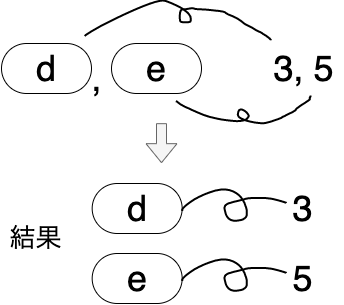

The diagram above was exported from draw.io. Its source (the exported page's mxGraphModel, read from the mxfile embedded in the PNG):
<mxGraphModel dx="670" dy="575" grid="1" gridSize="10" guides="1" tooltips="1" connect="1" arrows="1" fold="1" page="1" pageScale="1" pageWidth="827" pageHeight="1169" math="0" shadow="0">
  <root>
    <mxCell id="0" />
    <mxCell id="1" parent="0" />
    <mxCell id="2" value="&lt;font style=&quot;font-size: 36px&quot;&gt;d&lt;/font&gt;" style="rounded=1;whiteSpace=wrap;html=1;arcSize=50;" parent="1" vertex="1">
      <mxGeometry x="50" y="70" width="90" height="50" as="geometry" />
    </mxCell>
    <mxCell id="3" value="&lt;font style=&quot;font-size: 36px&quot;&gt;3, 5&lt;/font&gt;" style="text;html=1;align=center;verticalAlign=middle;resizable=0;points=[];autosize=1;" parent="1" vertex="1">
      <mxGeometry x="312.09000000000003" y="80" width="80" height="30" as="geometry" />
    </mxCell>
    <mxCell id="7" value="&lt;font style=&quot;font-size: 36px&quot;&gt;e&lt;/font&gt;" style="rounded=1;whiteSpace=wrap;html=1;arcSize=50;" vertex="1" parent="1">
      <mxGeometry x="160" y="70" width="90" height="50" as="geometry" />
    </mxCell>
    <mxCell id="8" value="&lt;font style=&quot;font-size: 36px&quot;&gt;,&lt;/font&gt;" style="text;html=1;align=center;verticalAlign=middle;resizable=0;points=[];autosize=1;" vertex="1" parent="1">
      <mxGeometry x="130.00000000000003" y="90" width="30" height="30" as="geometry" />
    </mxCell>
    <mxCell id="12" value="" style="shape=stencil(lZrbchs3EES/hq8o3Ad4dpz/cJWVSJVEcsnK7e/TDIMN0Vj2km80jaMF5tqD5Sl9+v785dvTKfrvH+9vvzz9+fL14/mUfjjF+PL6/PT+8oFPp/T5lD799Pb+9PP72++vXy///vblvPL86be3P85/4a8L5533Zyj6vy9ftO56+PebHy/rf315ndanOq83l9rt9cmVMq03c9Zvr2+upWl9xV8Q60NwNm+oVGdiQ6G6PJ84F2f5NhCDSzYBKTvzAsATwgTACt2EjYLzs5FCHmbYB7LrZFXXhJGSuT6fObksNpS9C31a78cD99cHVz2t98JCObpqtD5FsT45IwO5Inycs6udzhvU/stw6BZEwyP766vrjexflD3bON62fz9iZB/ozuY0CEiDehsoCNI8A8hLcYQS2USwaRBpUBLbKCIKhdNKXgCYQURpKa7MeYPEaOrQlfMmwW9qS8hMApoLwnHnWjJbCalR1Rmqa/MTEOtdpAKAPocGgjGI0DgDtKV6tCUGmovarAx0V0Q5Ws9QvKwvq5UQv1k7jvyA+E0HjqMtJVmSAJTOQNJ+oFgCULWV4gJ0lXGFqwxSSjoOZSwwoOoSgLQ8QQJ5NLL7gfIoEPxDwFYY7wd8fwhAqYwPAnEBpONQ58gPB6GBhhsYkNG69AdsUrU4AJGeAFGgzxDmJxyVGaie+dAHQmwHiFIbrkDqLqsUXQEkrRAa66ETlIYqZItZkx/a6U7HoYua9nSezwA9WvQTKJaOGjui9SF9ew61xkBSno5Du2xA1IeOPGYAyOrQ0bXIgFeeTkNZXOkl02UmpgeBvCiyA4BGnyMgO//YljKPPseALUBWZWYTO/fK0OIy5YMfrrzZRQMDMh8qN8W4jUN3ipPQXVNWMh6vAEh1b0N/XQFRWQnzoH8IgA5eniC31IbCu/fQjWe+I7M2PsOR47rzyxNkaPRlUD8Ivs59+iC8q1/qkk6gGlg6HAFxdOU7C1lNY+K5s1TWzEL3oBjX4iptKY3Csw/UIXaugCqCrzbuomhZUcRS7UtD0T3OtlDbgDJcuQ8EHl4BqHywuAC6T1vi+SHaSNpbAI1lAEyY1eBpclyTsQSgGQMqNKy4SGbtUgkAoDIDQGkNAHQVdSCwbBOdV7cOUZm1cLQeXFNYXTRfHK3+FkASDqoyKytVVmQpy1tZMy4zCaOgOrSx1jhQxtb4ojihiakzNB4tU9NW6jxaQt2bSNHmRwvc5ocgrx0BkHQ4uMxpKAKzWXOWQ1OLY1q4cwZqka8psukzoPTOfsBYpu5OAZDWOBj8WuJ8OLjMaXkZLfVlDoD80LQLoD50c9KWC3XIxqieUJYRv8orZgCU09Bo6goYAE0oZUupfaAuW+rj4uIWQFfAkCtNhYbxSHNWH+rQxuMA1Ic8dBt+3YA8ZOMtgO7I6nbNtg/0Ef0bYKMR7wLdc4pCTHhRlwBQikJMqKv4HjhFISaUOAFAKYpWr6Q0AEpRy1K39si3Duh66u6+L2900JOU5uuoS4EB1dgBpOVNomrsAKgIoMUoCdczXwyixQSRDwBoYkfHUIoMQKe3p0GbtSyvW2FodYbCGXeutmpLmHbpBXCRbRcAP8HG3LUPGM/TSNoqehwAejuAlIoqHxorYwR8U6HReELpW5vcBzqnKFwpz9D5LTM8o6QDANKtMINquwCoP/QmlUDwy7t+/A3Vd3eIq6/+Q/Dh/98WXH6WcP1//DsEfHX5DUP6/A8=);fillColor=none;strokeWidth=2;" vertex="1" parent="1">
      <mxGeometry x="133.33331298828125" y="27.044235229492188" width="186" height="39.625" as="geometry" />
    </mxCell>
    <mxCell id="16" value="" style="shape=stencil(tVlJcttADHyNrqhZMNvZcf7hKiuxKonlkp3t9wGjGkYAyR76kJsWtGawNRrUId69Pj28HA/Bvb5dzl+OP0+Pb0+H+OEQwun56Xg5vcmrQ7w/xLtP58vx8+X8/fnx+v7lYbKcXn07/5h+4dcV58i5CRTc7+sHvlAsfz/5eLX/enpW9oW1faUctu0jhaLsg9jztn2mpu8TK9W4bd/IN2XPkXLetveBUlSA5OGFfKaoPc4Ss7YNkBBlrwGNnAcAploVoGRywIfJ6awA1VNASYjkkgYk4gQAmYpOW60UwJVi61nqgObIg7ByoKoT3TwlcCVOFHVYWyAGeeDSb3wDcCBKXKlFeyVXtwHJUdCA2iiD5pFSiyYPhQrwIQXyujQkcQ34IADTnzVSQleSBtV5GNRSmn9vrtZK7CCgaacH5Z2YvA5riVRAA60AJNDohEhVXylXSqBaBcA6DzlRAbQkAG9IIFBDPoRe/TMvNUisUkuGKVOmik7wljWmzKDicxTDe6iSGyUdJfmkgOKTr51OHGO2l6+5WADKtJBA8+86ofRC2OtDIa+vJHEroB9Y0qRH1tTlIHECKCbTOHECSCZx8xDbAkQzFGXEIDLOFMxQlHJEUcr992YA9+raApiRlTPk1pUT8Nhd+jBgDQHwgpcCDqtRAoUp47CaoTigSgE0Ix1KF3Q7h+KAvQVQjNMN0szUkGZkhU48WyQQzQRicoiMF7xUcz9zi/myAbQ+9XYOxYE4SamnaQbETs/rgNzH+AxIkGZStYqsFVhLolJZ90OTGQdYQzq46n5orWvldUDsCm/eBZyD1Sc9b0bQDoSZckNEsoN0iJiJ5cZx1HW5dK7bm4u2yAXOtjCRGYxSTwxyUYKlmjavIesAtovTQIqWRNUsHdzJZx1Q7OI0IAJhIrMrVhHY6IRql44BmQl1GVU2oEsBRB2lASELoBh+TbDrxEVezAgPnBZ5buac5D4CH6ao67BO5YhOEPbTTg9GrxQC6ybNs8BeB6TFijwX/DpAJJBRNBVuKXVuyBmQYGnIfhsXIiuhExaEPFDHAjB70EAoypBy75KiAvALACyNZhfYgZwWgBm9og8YRUmWGPN8JsFNa3psoBuIY2eqLUAzJzioBqanALr4YoabllBv0E7H0GlhHcBWf4fae3AdkKzICtxpYR0g8kFnOjgcpWLZ22coUEQsmKXDM3wY0hYPpXyggHwQFjLywfcBsAVIVm/0vWUnoOG8LewrfEq2tJflEXts7DN8NrO0F97E/mbTzr37tuwNq87Mv2VfdeeE/jxry94s3x5W9Y1Q6wDX9/39ADTP/z9g6fPQvlr7hvhxkTPfnx7vrIlAFZHdouZiVzQ77RmO/rUe8Dg+A3t58e/Pjev/Irff2T9C5KPrnyjx/g8=);fillColor=none;strokeWidth=2;" vertex="1" parent="1">
      <mxGeometry x="224.33331298828125" y="123.04423522949219" width="134.625" height="26.625" as="geometry" />
    </mxCell>
    <mxCell id="17" value="&lt;font style=&quot;font-size: 26px&quot;&gt;結果&lt;/font&gt;" style="text;html=1;align=center;verticalAlign=middle;resizable=0;points=[];autosize=1;" vertex="1" parent="1">
      <mxGeometry x="49.34000000000003" y="255" width="70" height="20" as="geometry" />
    </mxCell>
    <mxCell id="18" value="&lt;font style=&quot;font-size: 36px&quot;&gt;d&lt;/font&gt;" style="rounded=1;whiteSpace=wrap;html=1;arcSize=50;" vertex="1" parent="1">
      <mxGeometry x="140.67000000000002" y="210" width="90" height="50" as="geometry" />
    </mxCell>
    <mxCell id="19" value="&lt;font style=&quot;font-size: 36px&quot;&gt;3&lt;/font&gt;" style="text;html=1;align=center;verticalAlign=middle;resizable=0;points=[];autosize=1;" vertex="1" parent="1">
      <mxGeometry x="330.66999999999996" y="220" width="40" height="30" as="geometry" />
    </mxCell>
    <mxCell id="20" value="" style="shape=stencil(lVjLbhsxDPyavRKSSL3OafofAeLWRls7cNzX35eLRdySQkbd28bhSCI5JEda+OH1+PRyWFJ4vV0vXw4/T8+348IflpRO5+Pherrp18KPCz98ulwPn6+X7+fn7e+Xp9Vy/fp2+bGu8GvDBQphBaXwe/uhNGrbLx83+6+nM7QXyvy+faQQjX3ulMD6TKFa+0Qs79sLdbu+VCpg/ebX5w7tY6TmABE6EAtJMQD1CQE0RGwBMcMjJd0hGcAkpJFKti7A9bl4lwMJsBddPzr7gOwzibVP2F4Z2S3noH2O1C1HNYnI4awUthvEBj3O5a1G7h4UDGiUxaYgw5xplTTHa8yiEt5cvBdOgIVclHbW6YwrpwyVoKWP8lA0rWwBmKgjoO7dobadgIapoU5Xm4cms7Amt8PkSFpclhodJ06pITZxHVNDyecy3XGDUXp325F6xTtk4mYBkwLSDuScxtTQKRBckwy4yyj9pe5CSKeQ/aFQnNZRw3vcluJbfS8w12Or7Jh+In769ISPpJmwYWo4E5Ko2Vw3zCYFJBvWSc3pPKn2SBXTTwHO6ZpwlCJFS7+J6hEtSTtyyyQP2o7tkQqu6hEwaccK6DYPOsYmY5rdhJjmoVt6y6QeElUbpYkYG8knEy4JVeu04AmhFZes0zKhRh12wHpPY8K7FKVG3ck3xhNCm6XYI/FEbQztmDFblWrJASYjpVN0gMkcDVQtvRk343KX/XeJhUu0MPXkAXCH7CsuTQRQ9Y0s4b6kcifuAtThKjADMOW2C5Cp7zuSioe0B9A002FPWJt2DXckPEVVgXVbcZMLUKte9TG+0ahkc1xifEXpw3xgfMfqQ6ucXAj6MNgZSwdVFsFdOXBYVeOx1RqTRqZiJ9kjCZ5xfRBYgruGAqpVrtq9I3ptCMP7xOTe9D8I/fj7fLK9vPz7P//Uoj9tzzT8+Ac=);fillColor=none;strokeWidth=2;" vertex="1" parent="1">
      <mxGeometry x="230.67" y="216" width="104.17" height="31.25" as="geometry" />
    </mxCell>
    <mxCell id="21" value="&lt;font style=&quot;font-size: 36px&quot;&gt;e&lt;/font&gt;" style="rounded=1;whiteSpace=wrap;html=1;arcSize=50;" vertex="1" parent="1">
      <mxGeometry x="140.67000000000002" y="280" width="90" height="50" as="geometry" />
    </mxCell>
    <mxCell id="22" value="&lt;font style=&quot;font-size: 36px&quot;&gt;5&lt;/font&gt;" style="text;html=1;align=center;verticalAlign=middle;resizable=0;points=[];autosize=1;" vertex="1" parent="1">
      <mxGeometry x="330.66999999999996" y="290" width="40" height="30" as="geometry" />
    </mxCell>
    <mxCell id="23" value="" style="shape=stencil(lVjLbhsxDPyavRKSSL3OafofAeLWRls7cNzX35eLRdySQkbd28bhSCI5JEda+OH1+PRyWFJ4vV0vXw4/T8+348IflpRO5+Pherrp18KPCz98ulwPn6+X7+fn7e+Xp9Vy/fp2+bGu8GvDBQphBaXwe/uhNGrbLx83+6+nM7QXyvy+faQQjX3ulMD6TKFa+0Qs79sLdbu+VCpg/ebX5w7tY6TmABE6EAtJMQD1CQE0RGwBMcMjJd0hGcAkpJFKti7A9bl4lwMJsBddPzr7gOwzibVP2F4Z2S3noH2O1C1HNYnI4awUthvEBj3O5a1G7h4UDGiUxaYgw5xplTTHa8yiEt5cvBdOgIVclHbW6YwrpwyVoKWP8lA0rWwBmKgjoO7dobadgIapoU5Xm4cms7Amt8PkSFpclhodJ06pITZxHVNDyecy3XGDUXp325F6xTtk4mYBkwLSDuScxtTQKRBckwy4yyj9pe5CSKeQ/aFQnNZRw3vcluJbfS8w12Or7Jh+In769ISPpJmwYWo4E5Ko2Vw3zCYFJBvWSc3pPKn2SBXTTwHO6ZpwlCJFS7+J6hEtSTtyyyQP2o7tkQqu6hEwaccK6DYPOsYmY5rdhJjmoVt6y6QeElUbpYkYG8knEy4JVeu04AmhFZes0zKhRh12wHpPY8K7FKVG3ck3xhNCm6XYI/FEbQztmDFblWrJASYjpVN0gMkcDVQtvRk343KX/XeJhUu0MPXkAXCH7CsuTQRQ9Y0s4b6kcifuAtThKjADMOW2C5Cp7zuSioe0B9A002FPWJt2DXckPEVVgXVbcZMLUKte9TG+0ahkc1xifEXpw3xgfMfqQ6ucXAj6MNgZSwdVFsFdOXBYVeOx1RqTRqZiJ9kjCZ5xfRBYgruGAqpVrtq9I3ptCMP7xOTe9D8I/fj7fLK9vPz7P//Uoj9tzzT8+Ac=);fillColor=none;strokeWidth=2;" vertex="1" parent="1">
      <mxGeometry x="230.67" y="286" width="104.17" height="31.25" as="geometry" />
    </mxCell>
    <mxCell id="24" value="" style="shape=flexArrow;endArrow=classic;html=1;fillColor=#f5f5f5;strokeColor=#666666;" edge="1" parent="1">
      <mxGeometry width="50" height="50" relative="1" as="geometry">
        <mxPoint x="209.99999999999994" y="149.67000000000002" as="sourcePoint" />
        <mxPoint x="209.99999999999994" y="189.67000000000002" as="targetPoint" />
      </mxGeometry>
    </mxCell>
  </root>
</mxGraphModel>